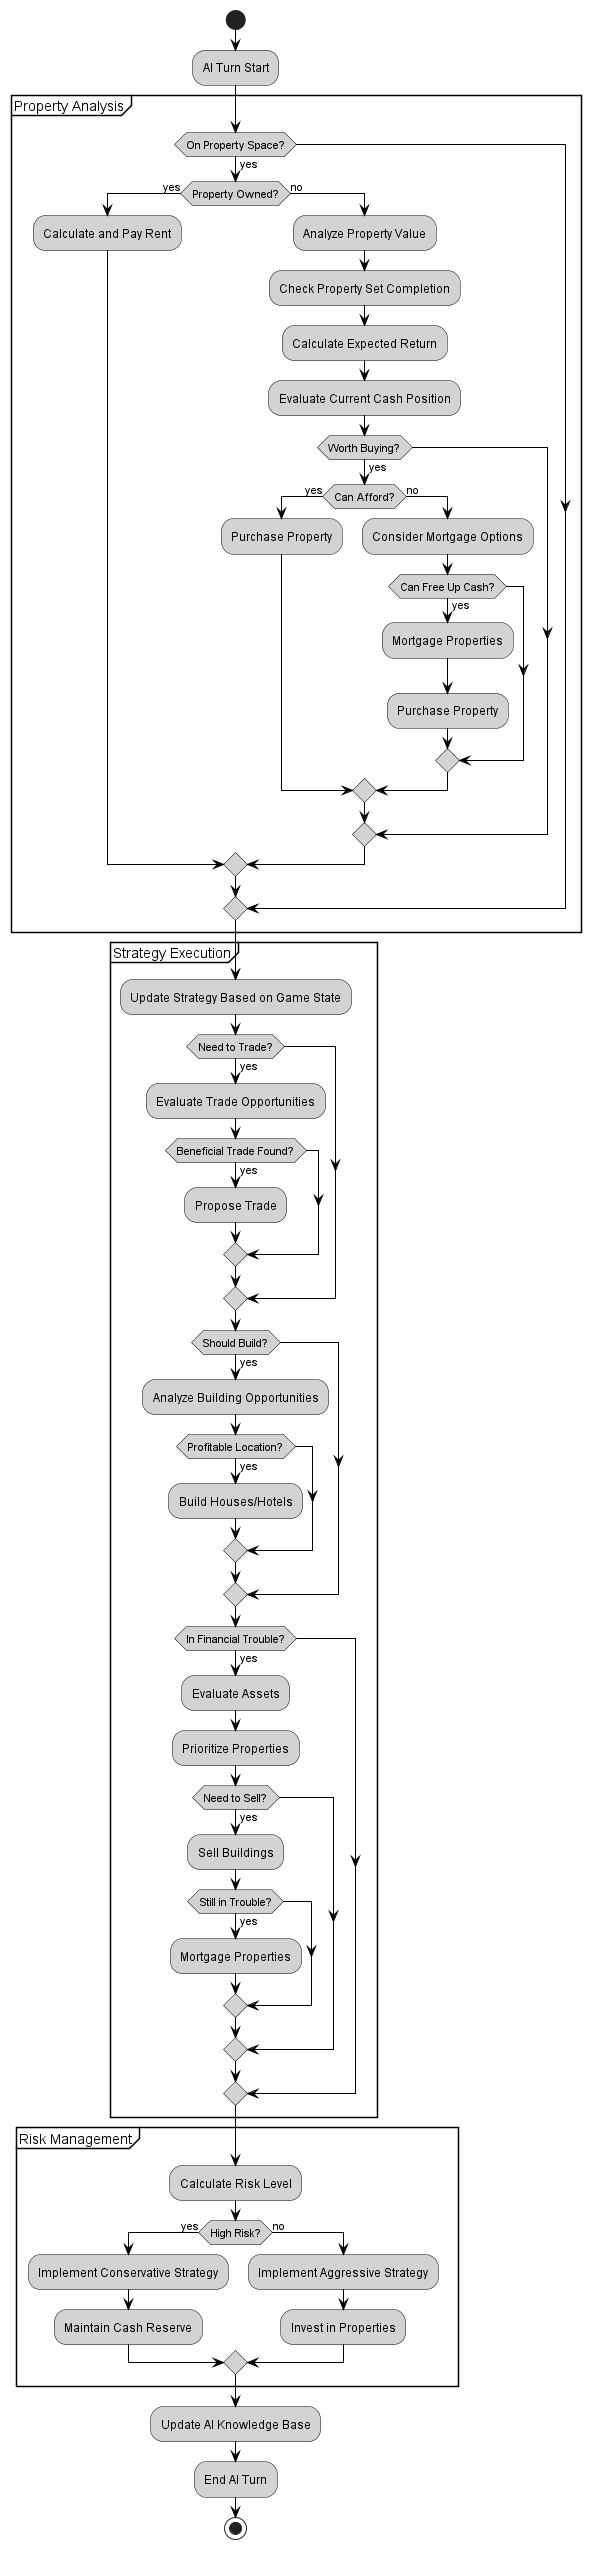

The diagram above was rendered by PlantUML. Its source (embedded in the PNG):
@startuml
skinparam backgroundColor white
skinparam activityBorderColor black
skinparam activityBackgroundColor lightGray
skinparam arrowColor black

start
:AI Turn Start;

partition "Property Analysis" {
  if (On Property Space?) then (yes)
    if (Property Owned?) then (yes)
      :Calculate and Pay Rent;
    else (no)
      :Analyze Property Value;
      :Check Property Set Completion;
      :Calculate Expected Return;
      :Evaluate Current Cash Position;
      if (Worth Buying?) then (yes)
        if (Can Afford?) then (yes)
          :Purchase Property;
        else (no)
          :Consider Mortgage Options;
          if (Can Free Up Cash?) then (yes)
            :Mortgage Properties;
            :Purchase Property;
          endif
        endif
      endif
    endif
  endif
}

partition "Strategy Execution" {
  :Update Strategy Based on Game State;
  if (Need to Trade?) then (yes)
    :Evaluate Trade Opportunities;
    if (Beneficial Trade Found?) then (yes)
      :Propose Trade;
    endif
  endif

  if (Should Build?) then (yes)
    :Analyze Building Opportunities;
    if (Profitable Location?) then (yes)
      :Build Houses/Hotels;
    endif
  endif

  if (In Financial Trouble?) then (yes)
    :Evaluate Assets;
    :Prioritize Properties;
    if (Need to Sell?) then (yes)
      :Sell Buildings;
      if (Still in Trouble?) then (yes)
        :Mortgage Properties;
      endif
    endif
  endif
}

partition "Risk Management" {
  :Calculate Risk Level;
  if (High Risk?) then (yes)
    :Implement Conservative Strategy;
    :Maintain Cash Reserve;
  else (no)
    :Implement Aggressive Strategy;
    :Invest in Properties;
  endif
}

:Update AI Knowledge Base;
:End AI Turn;
stop
@enduml